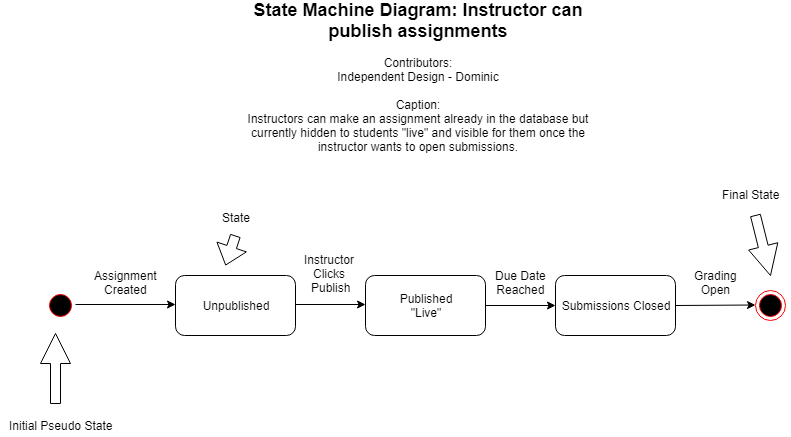

The diagram above was exported from draw.io. Its source (the exported page's mxGraphModel, read from the mxfile embedded in the PNG):
<mxGraphModel dx="1022" dy="437" grid="1" gridSize="10" guides="1" tooltips="1" connect="1" arrows="1" fold="1" page="1" pageScale="1" pageWidth="850" pageHeight="1100" math="0" shadow="0">
  <root>
    <mxCell id="lF_mTBBK0VtFXntKlIWQ-0" />
    <mxCell id="lF_mTBBK0VtFXntKlIWQ-1" parent="lF_mTBBK0VtFXntKlIWQ-0" />
    <mxCell id="CE4H839UdMmru0TNkaUf-0" value="&lt;font style=&quot;font-size: 18px&quot;&gt;&lt;b&gt;State Machine Diagram: Instructor can publish assignments&lt;/b&gt;&lt;/font&gt;&lt;br&gt;&lt;br&gt;Contributors:&lt;br&gt;Independent Design - Dominic&lt;br&gt;&lt;br&gt;Caption:&lt;br&gt;Instructors can make an assignment already in the database but currently hidden to students &quot;live&quot; and visible for them once the instructor wants to open submissions." style="text;html=1;strokeColor=none;fillColor=none;align=center;verticalAlign=middle;whiteSpace=wrap;rounded=0;" parent="lF_mTBBK0VtFXntKlIWQ-1" vertex="1">
      <mxGeometry x="245" y="40" width="360" height="140" as="geometry" />
    </mxCell>
    <mxCell id="2WaJf95hEt_hzbZT-Sac-0" value="" style="ellipse;html=1;shape=startState;fillColor=#000000;strokeColor=#ff0000;" parent="lF_mTBBK0VtFXntKlIWQ-1" vertex="1">
      <mxGeometry x="52" y="324" width="30" height="30" as="geometry" />
    </mxCell>
    <mxCell id="gXWhTQWPpMRGBP-mB0oQ-1" value="" style="ellipse;html=1;shape=endState;fillColor=#000000;strokeColor=#ff0000;" parent="lF_mTBBK0VtFXntKlIWQ-1" vertex="1">
      <mxGeometry x="762" y="324" width="30" height="30" as="geometry" />
    </mxCell>
    <mxCell id="gXWhTQWPpMRGBP-mB0oQ-5" value="" style="endArrow=classic;html=1;exitX=1;exitY=0.5;exitDx=0;exitDy=0;" parent="lF_mTBBK0VtFXntKlIWQ-1" source="-6hPT7e58K63eg9HpEJb-12" edge="1">
      <mxGeometry width="50" height="50" relative="1" as="geometry">
        <mxPoint x="712" y="338.5" as="sourcePoint" />
        <mxPoint x="762" y="338.5" as="targetPoint" />
      </mxGeometry>
    </mxCell>
    <mxCell id="-6hPT7e58K63eg9HpEJb-1" value="" style="endArrow=classic;html=1;shape=arrow;" parent="lF_mTBBK0VtFXntKlIWQ-1" edge="1">
      <mxGeometry width="50" height="50" relative="1" as="geometry">
        <mxPoint x="62" y="437" as="sourcePoint" />
        <mxPoint x="62" y="367" as="targetPoint" />
      </mxGeometry>
    </mxCell>
    <mxCell id="-6hPT7e58K63eg9HpEJb-2" value="Initial Pseudo State" style="text;html=1;resizable=0;points=[];autosize=1;align=center;verticalAlign=top;spacingTop=-4;" parent="lF_mTBBK0VtFXntKlIWQ-1" vertex="1">
      <mxGeometry x="7" y="450" width="120" height="20" as="geometry" />
    </mxCell>
    <mxCell id="-6hPT7e58K63eg9HpEJb-3" value="Final State" style="text;html=1;resizable=0;points=[];autosize=1;align=left;verticalAlign=top;spacingTop=-4;" parent="lF_mTBBK0VtFXntKlIWQ-1" vertex="1">
      <mxGeometry x="727" y="219" width="70" height="20" as="geometry" />
    </mxCell>
    <mxCell id="-6hPT7e58K63eg9HpEJb-4" value="" style="endArrow=classic;html=1;shape=arrow;" parent="lF_mTBBK0VtFXntKlIWQ-1" edge="1">
      <mxGeometry width="50" height="50" relative="1" as="geometry">
        <mxPoint x="762" y="249" as="sourcePoint" />
        <mxPoint x="777" y="309" as="targetPoint" />
      </mxGeometry>
    </mxCell>
    <mxCell id="-6hPT7e58K63eg9HpEJb-5" value="" style="endArrow=classic;html=1;" parent="lF_mTBBK0VtFXntKlIWQ-1" edge="1">
      <mxGeometry width="50" height="50" relative="1" as="geometry">
        <mxPoint x="82" y="338" as="sourcePoint" />
        <mxPoint x="182" y="338" as="targetPoint" />
      </mxGeometry>
    </mxCell>
    <mxCell id="-6hPT7e58K63eg9HpEJb-7" value="Unpublished" style="rounded=1;whiteSpace=wrap;html=1;" parent="lF_mTBBK0VtFXntKlIWQ-1" vertex="1">
      <mxGeometry x="182" y="309" width="120" height="60" as="geometry" />
    </mxCell>
    <mxCell id="-6hPT7e58K63eg9HpEJb-8" value="Assignment&lt;br&gt;Created" style="text;html=1;resizable=0;points=[];autosize=1;align=center;verticalAlign=top;spacingTop=-4;" parent="lF_mTBBK0VtFXntKlIWQ-1" vertex="1">
      <mxGeometry x="92" y="300" width="80" height="30" as="geometry" />
    </mxCell>
    <mxCell id="-6hPT7e58K63eg9HpEJb-9" value="" style="endArrow=classic;html=1;" parent="lF_mTBBK0VtFXntKlIWQ-1" edge="1">
      <mxGeometry width="50" height="50" relative="1" as="geometry">
        <mxPoint x="302" y="338" as="sourcePoint" />
        <mxPoint x="372" y="338" as="targetPoint" />
      </mxGeometry>
    </mxCell>
    <mxCell id="-6hPT7e58K63eg9HpEJb-10" value="Published&lt;br&gt;&quot;Live&quot;" style="rounded=1;whiteSpace=wrap;html=1;" parent="lF_mTBBK0VtFXntKlIWQ-1" vertex="1">
      <mxGeometry x="372" y="309" width="120" height="60" as="geometry" />
    </mxCell>
    <mxCell id="-6hPT7e58K63eg9HpEJb-11" value="" style="endArrow=classic;html=1;" parent="lF_mTBBK0VtFXntKlIWQ-1" edge="1">
      <mxGeometry width="50" height="50" relative="1" as="geometry">
        <mxPoint x="492" y="339" as="sourcePoint" />
        <mxPoint x="562" y="339" as="targetPoint" />
      </mxGeometry>
    </mxCell>
    <mxCell id="-6hPT7e58K63eg9HpEJb-12" value="Submissions Closed" style="rounded=1;whiteSpace=wrap;html=1;" parent="lF_mTBBK0VtFXntKlIWQ-1" vertex="1">
      <mxGeometry x="562" y="309" width="120" height="60" as="geometry" />
    </mxCell>
    <mxCell id="-6hPT7e58K63eg9HpEJb-13" value="Instructor&amp;nbsp;&lt;br&gt;Clicks&amp;nbsp;&lt;br&gt;Publish" style="text;html=1;resizable=0;points=[];autosize=1;align=center;verticalAlign=top;spacingTop=-4;" parent="lF_mTBBK0VtFXntKlIWQ-1" vertex="1">
      <mxGeometry x="302" y="284" width="70" height="40" as="geometry" />
    </mxCell>
    <mxCell id="-6hPT7e58K63eg9HpEJb-14" value="Grading&lt;br&gt;Open" style="text;html=1;resizable=0;points=[];autosize=1;align=center;verticalAlign=top;spacingTop=-4;" parent="lF_mTBBK0VtFXntKlIWQ-1" vertex="1">
      <mxGeometry x="692" y="300" width="60" height="30" as="geometry" />
    </mxCell>
    <mxCell id="-6hPT7e58K63eg9HpEJb-15" value="Due Date&lt;br&gt;Reached" style="text;html=1;resizable=0;points=[];autosize=1;align=center;verticalAlign=top;spacingTop=-4;" parent="lF_mTBBK0VtFXntKlIWQ-1" vertex="1">
      <mxGeometry x="492" y="300" width="70" height="30" as="geometry" />
    </mxCell>
    <mxCell id="-6hPT7e58K63eg9HpEJb-18" value="" style="shape=flexArrow;endArrow=classic;html=1;" parent="lF_mTBBK0VtFXntKlIWQ-1" edge="1">
      <mxGeometry width="50" height="50" relative="1" as="geometry">
        <mxPoint x="242" y="269" as="sourcePoint" />
        <mxPoint x="232" y="299" as="targetPoint" />
      </mxGeometry>
    </mxCell>
    <mxCell id="-6hPT7e58K63eg9HpEJb-19" value="State" style="text;html=1;resizable=0;points=[];autosize=1;align=left;verticalAlign=top;spacingTop=-4;" parent="lF_mTBBK0VtFXntKlIWQ-1" vertex="1">
      <mxGeometry x="227" y="242" width="40" height="20" as="geometry" />
    </mxCell>
  </root>
</mxGraphModel>